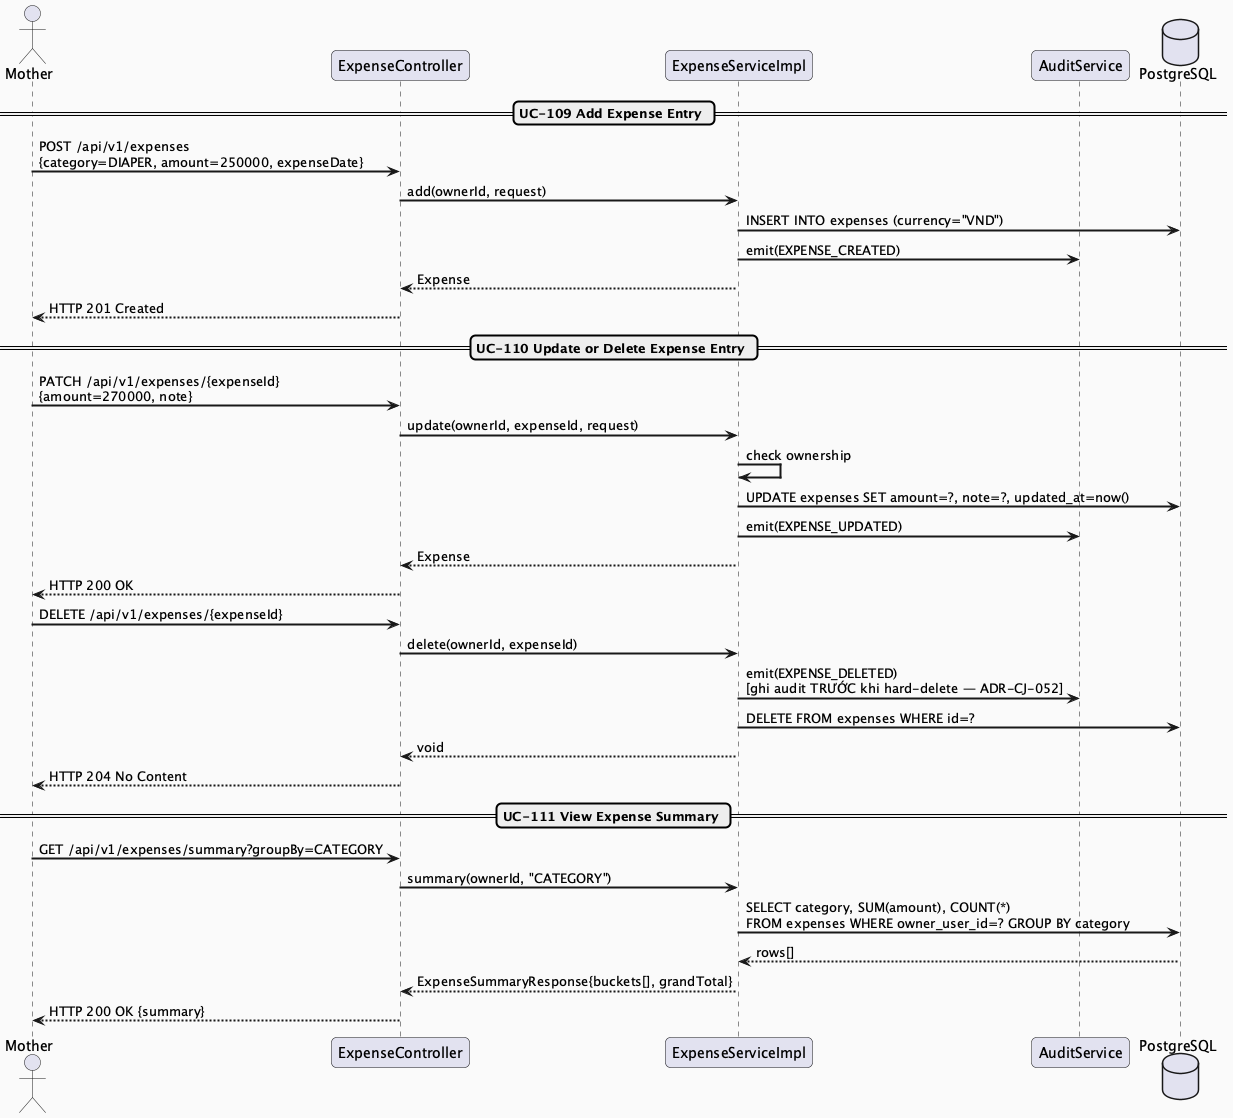

The diagram above was rendered by PlantUML. Its source (embedded in the PNG):
@startuml MF12_01_Expense_SequenceDiagram
skinparam sequenceArrowThickness 2
skinparam roundcorner 10
skinparam backgroundColor #FAFAFA

actor "Mother" as M
participant "ExpenseController" as Controller
participant "ExpenseServiceImpl" as Service
participant "AuditService" as Audit
database "PostgreSQL" as DB

== UC-109 Add Expense Entry ==
M -> Controller : POST /api/v1/expenses\n{category=DIAPER, amount=250000, expenseDate}
Controller -> Service : add(ownerId, request)
Service -> DB : INSERT INTO expenses (currency="VND")
Service -> Audit : emit(EXPENSE_CREATED)
Service --> Controller : Expense
Controller --> M : HTTP 201 Created

== UC-110 Update or Delete Expense Entry ==
M -> Controller : PATCH /api/v1/expenses/{expenseId}\n{amount=270000, note}
Controller -> Service : update(ownerId, expenseId, request)
Service -> Service : check ownership
Service -> DB : UPDATE expenses SET amount=?, note=?, updated_at=now()
Service -> Audit : emit(EXPENSE_UPDATED)
Service --> Controller : Expense
Controller --> M : HTTP 200 OK

M -> Controller : DELETE /api/v1/expenses/{expenseId}
Controller -> Service : delete(ownerId, expenseId)
Service -> Audit : emit(EXPENSE_DELETED)\n[ghi audit TRƯỚC khi hard-delete — ADR-CJ-052]
Service -> DB : DELETE FROM expenses WHERE id=?
Service --> Controller : void
Controller --> M : HTTP 204 No Content

== UC-111 View Expense Summary ==
M -> Controller : GET /api/v1/expenses/summary?groupBy=CATEGORY
Controller -> Service : summary(ownerId, "CATEGORY")
Service -> DB : SELECT category, SUM(amount), COUNT(*)\nFROM expenses WHERE owner_user_id=? GROUP BY category
DB --> Service : rows[]
Service --> Controller : ExpenseSummaryResponse{buckets[], grandTotal}
Controller --> M : HTTP 200 OK {summary}

@enduml